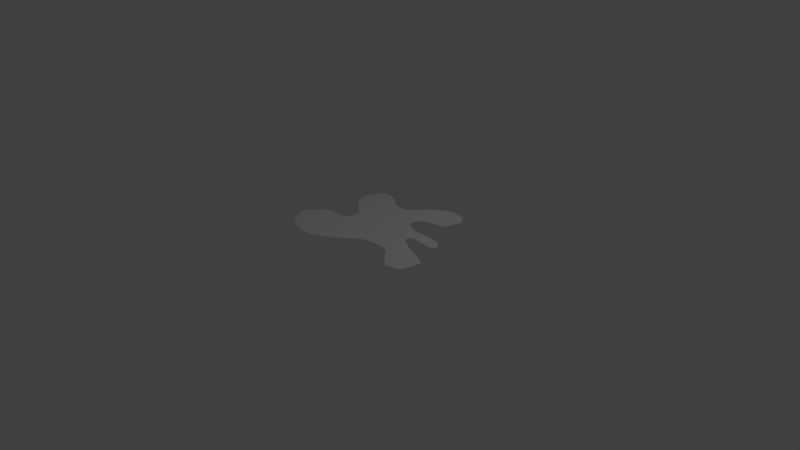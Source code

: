 # Source: Oil_Spill.blend  (saved by Blender 2.78.0; exported with 4.5.12 LTS)
import bpy
from mathutils import Matrix  # noqa: F401  (used for matrix-valued properties, if any)

bpy.ops.wm.read_factory_settings(use_empty=True)
scene = bpy.context.scene
scene.name = 'Scene'

# ---- collections
col_collection_1 = bpy.data.collections.new('Collection 1'); scene.collection.children.link(col_collection_1)

# ---- images (referenced by path relative to the original .blend; pixels are not part of the script)
import os
ASSET_DIR = os.environ.get("B2B_ASSET_DIR", "")  # directory of the original .blend (textures are referenced by path, not embedded)
HERE = os.path.dirname(os.path.abspath(__file__))  # packed textures are extracted next to this script under _unpacked/

def load_image(name, relpath, width, height, colorspace="sRGB"):
    """Load a texture the original file referenced (path relative to the .blend, or extracted next to this script)."""
    p = next((c for c in (os.path.join(HERE, relpath), os.path.join(ASSET_DIR, relpath)) if relpath and os.path.exists(c)), "")
    if p:
        img = bpy.data.images.load(p, check_existing=True)
        img.name = name
    else:  # same state as the original file: an image datablock whose file is absent (Cycles renders it pink)
        img = bpy.data.images.new(name, width, height)
        img.source = "FILE"
        img.filepath = "//" + (relpath or name)
    img.colorspace_settings.name = colorspace
    return img
img_oil_spill = load_image('oil spill', 'oil spill.png', 1024, 1024, 'sRGB')

# ---- materials (node trees are filled in below, after node groups)
mat_oil_spill_001 = bpy.data.materials.new('oil spill.001')
mat_oil_spill_001.alpha_threshold = 0.0
mat_oil_spill_001.roughness = 0.5

# ---- material node trees
mat_oil_spill_001.use_nodes = True; mat_oil_spill_001.node_tree.nodes.clear()
_N = mat_oil_spill_001.node_tree.nodes; _L = mat_oil_spill_001.node_tree.links
n0 = _N.new('ShaderNodeOutputMaterial'); n0.name = 'Material Output'; n0.location = (300, 300)
n1 = _N.new('ShaderNodeBsdfDiffuse'); n1.name = 'Diffuse BSDF'; n1.location = (10, 300)
n2 = _N.new('ShaderNodeTexImage'); n2.name = 'Image Texture'; n2.location = (-161, 353)
n2.width = 140
n2.image = img_oil_spill
_L.new(n1.outputs[0], n0.inputs[0])
n0.is_active_output = True

# ---- world
world_world = bpy.data.worlds.new('World'); scene.world = world_world
world_world.color = (0.05088, 0.05088, 0.05088)
world_world.use_sun_shadow = False
world_world.sun_shadow_jitter_overblur = 0.0
world_world.cycles.sampling_method = 'MANUAL'

# ---- cameras
cam_camera = bpy.data.cameras.new('Camera')
cam_camera.clip_end = 100.0
cam_camera.lens = 35.0
cam_camera.sensor_width = 32.0
cam_camera.sensor_height = 18.0
cam_camera.ortho_scale = 7.314
cam_camera.dof.focus_distance = 0.0

# ---- lights
light_lamp = bpy.data.lights.new('Lamp', 'POINT')
light_lamp.transmission_factor = 0.0
light_lamp.cutoff_distance = 30.0
light_lamp.energy = 100.0
light_lamp.shadow_buffer_clip_start = 1.001
light_lamp.shadow_soft_size = 0.1
light_lamp.shadow_maximum_resolution = 0.006
light_lamp.use_absolute_resolution = True

# ---- meshes
me_plane = bpy.data.meshes.new('Plane')
me_plane.from_pydata([(1.0, -1.0, 0.0), (-1.582, 0.3873, 0.4718), (0.418, 0.378, 0.4718), (0.418, 0.4857, 0.4718), (-1.466, 0.1552, 0.4718), (-1.279, 0.04137, 0.4718), (-1.025, 0.01152, 0.4718), (-0.8014, 0.1162, 0.4718), (-0.6046, 0.2642, 0.4718), (-0.4385, 0.3983, 0.4718), (-0.2094, 0.4316, 0.4718), (-0.07577, 0.4061, 0.4718), (0.06686, 0.2494, 0.4718), (0.1878, 0.156, 0.4718), (0.3691, 0.1982, 0.4718), (0.2733, 0.5551, 0.4718), (0.1001, 0.6208, 0.4718), (-0.07734, 0.714, 0.4718), (-0.1124, 0.768, 0.4718), (-0.06777, 0.8276, 0.4718), (0.1257, 0.8179, 0.4718), (0.2129, 0.802, 0.4718), (0.2814, 0.8413, 0.4718), (0.2887, 0.8979, 0.4718), (0.1812, 0.9762, 0.4718), (0.09122, 0.9795, 0.4718), (-0.04215, 0.984, 0.4718), (-0.1651, 0.9763, 0.4718), (-0.3429, 1.043, 0.4718), (-0.3797, 1.105, 0.4718), (-0.3354, 1.228, 0.4718), (-0.1465, 1.283, 0.4718), (-0.01276, 1.33, 0.4718), (0.03637, 1.546, 0.4718), (-0.03795, 1.663, 0.4718), (-0.2356, 1.691, 0.4718), (-0.4259, 1.58, 0.4718), (-0.582, 1.418, 0.4718), (-0.6946, 1.293, 0.4718), (-0.8947, 1.326, 0.4718), (-1.04, 1.44, 0.4718), (-1.251, 1.466, 0.4718), (-1.355, 1.247, 0.4718), (-1.316, 1.076, 0.4718), (-1.174, 0.9328, 0.4718), (-1.03, 0.8379, 0.4718), (-1.01, 0.6926, 0.4718), (-1.13, 0.6157, 0.4718), (-1.256, 0.6158, 0.4718), (-1.366, 0.6029, 0.4718), (-1.477, 0.4922, 0.4718)], [], [(1, 4, 5, 6, 7, 8, 9, 10, 11, 12, 13, 14, 2, 3, 15, 16, 17, 18, 19, 20, 21, 22, 23, 24, 25, 26, 27, 28, 29, 30, 31, 32, 33, 34, 35, 36, 37, 38, 39, 40, 41, 42, 43, 44, 45, 46, 47, 48, 49, 50)])
_uv = me_plane.uv_layers.new(name='UVMap')
_uv.uv.foreach_set('vector', [0.4078, 0.9123, 0.2826, 0.8862, 0.2071, 0.82, 0.1652, 0.719, 0.1919, 0.6185, 0.2425, 0.5248, 0.2897, 0.4449, 0.2811, 0.3485, 0.2543, 0.2963, 0.1628, 0.2524, 0.1044, 0.2115, 0.1053, 0.1338, 0.1873, 0.0975, 0.2396, 0.08773, 0.2889, 0.1405, 0.3396, 0.2051, 0.404, 0.269, 0.434, 0.2784, 0.4581, 0.2548, 0.4325, 0.1768, 0.4153, 0.1427, 0.427, 0.1112, 0.4537, 0.103, 0.5033, 0.1398, 0.5147, 0.1762, 0.5312, 0.2302, 0.5408, 0.281, 0.5922, 0.3475, 0.6265, 0.3568, 0.6813, 0.3276, 0.6877, 0.2456, 0.696, 0.1868, 0.7957, 0.1472, 0.8606, 0.1669, 0.8956, 0.2449, 0.8619, 0.3327, 0.8004, 0.4109, 0.7517, 0.4682, 0.7895, 0.5468, 0.8605, 0.5959, 0.8956, 0.6793, 0.8009, 0.7418, 0.7133, 0.7415, 0.6286, 0.6962, 0.5669, 0.6461, 0.4943, 0.6515, 0.4699, 0.7073, 0.4835, 0.7585, 0.4891, 0.8044, 0.4474, 0.8599])
me_plane.materials.append(mat_oil_spill_001)
me_plane.use_remesh_preserve_volume = False
me_plane.use_remesh_preserve_attributes = False
me_plane.use_mirror_vertex_groups = False
me_plane.update()

# ---- objects
ob_plane = bpy.data.objects.new('Plane', me_plane)
ob_lamp = bpy.data.objects.new('Lamp', light_lamp)
ob_camera = bpy.data.objects.new('Camera', cam_camera)

# ---- transforms, parenting, visibility, modifiers, constraints
ob_plane.location = (1.0, -0.956, 0.147)
ob_plane.lineart.crease_threshold = 0.0
ob_lamp.location = (4.076, 1.005, 5.904)
ob_lamp.rotation_euler = (0.6503, 0.05522, 1.866)
ob_lamp.lock_rotations_4d = False
ob_lamp.empty_display_type = 'ARROWS'
ob_lamp.color = (0.0, 0.0, 0.0, 0.0)
ob_lamp.lineart.crease_threshold = 0.0
ob_camera.location = (7.481, -6.508, 5.344)
ob_camera.rotation_euler = (1.109, 0.0, 0.8149)
ob_camera.lock_rotations_4d = False
ob_camera.empty_display_type = 'ARROWS'
ob_camera.color = (0.0, 0.0, 0.0, 0.0)
ob_camera.display_type = 'WIRE'
ob_camera.lineart.crease_threshold = 0.0

# ---- collection membership
col_collection_1.objects.link(ob_plane)
col_collection_1.objects.link(ob_lamp)
col_collection_1.objects.link(ob_camera)

# ---- scene / render settings (as saved in the file)
scene.camera = ob_camera
scene.frame_start = 1; scene.frame_end = 250; scene.frame_set(1)
scene.render.engine = 'CYCLES'
scene.render.resolution_percentage = 50
scene.render.dither_intensity = 0.0
scene.cycles.use_denoising = False
scene.cycles.samples = 128
scene.cycles.sampling_pattern = 'TABULATED_SOBOL'
scene.cycles.light_sampling_threshold = 0.0
scene.cycles.use_adaptive_sampling = False
scene.cycles.use_light_tree = False
scene.cycles.blur_glossy = 0.0
scene.cycles.sample_clamp_indirect = 0.0
scene.view_settings.view_transform = 'Standard'
bpy.context.view_layer.update()
